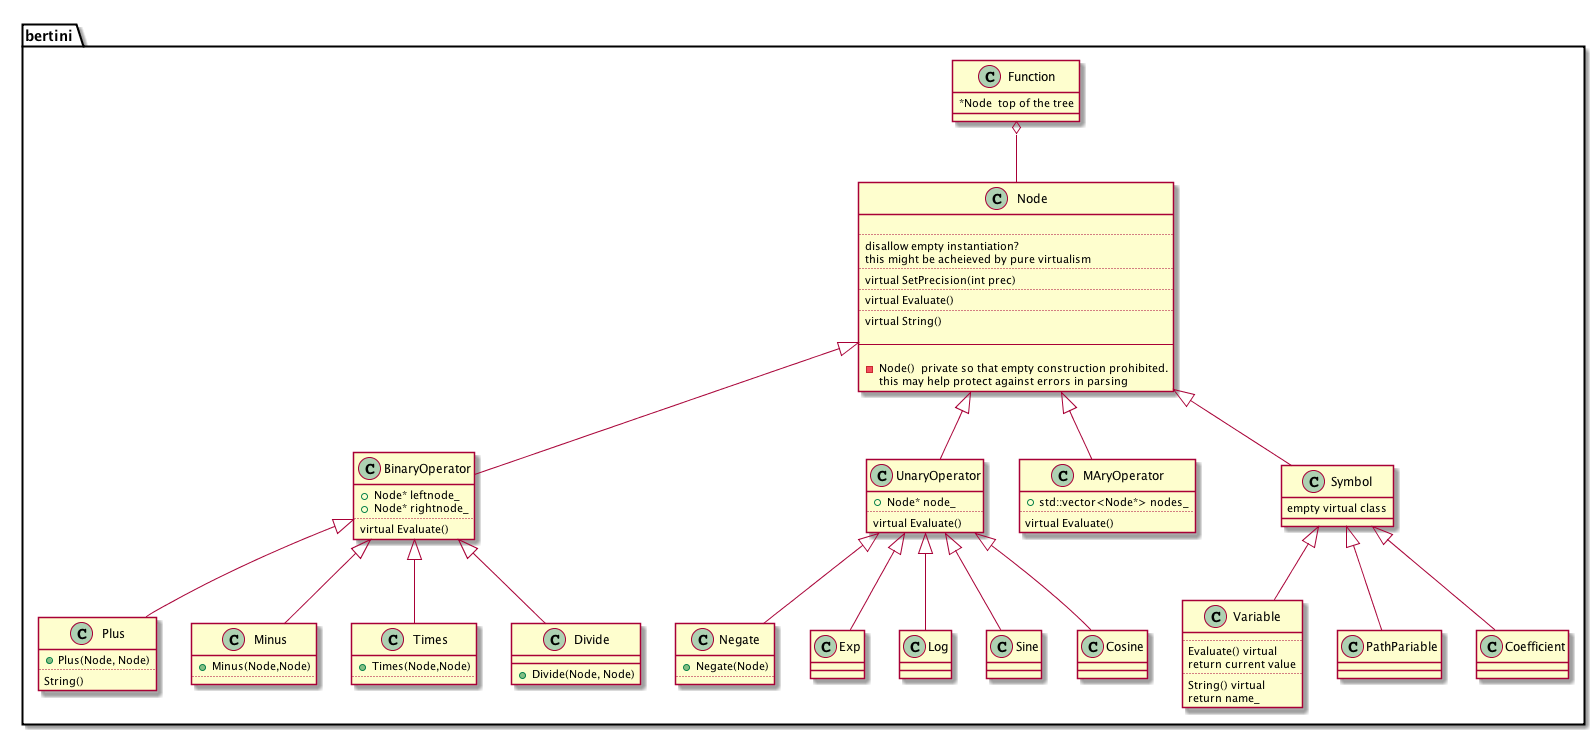

The diagram above was rendered by PlantUML. Its source (embedded in the PNG):
@startuml

namespace bertini{
	
	Node <|-- BinaryOperator
	Node <|-- UnaryOperator
	Node <|-- MAryOperator
	Node <|-- Symbol
	BinaryOperator <|-- Plus
	BinaryOperator <|-- Minus
	UnaryOperator <|-- Negate
	BinaryOperator <|-- Times
	BinaryOperator <|-- Divide
	UnaryOperator <|-- Exp
	UnaryOperator <|-- Log
	UnaryOperator <|-- Sine
	UnaryOperator <|-- Cosine
	
	Symbol <|-- Variable
	Symbol <|-- PathPariable
	Symbol <|-- Coefficient
	
	
	Function o-- Node 
	
	class Node {
		
		..
		disallow empty instantiation?  
		this might be acheieved by pure virtualism
		..
            	virtual SetPrecision(int prec)
            	..
            	virtual Evaluate()
            	..
            	virtual String()
            	
            	--
            	
            	-Node()  private so that empty construction prohibited.  
            	this may help protect against errors in parsing
	}
	
	class BinaryOperator {
		+Node* leftnode_
		+Node* rightnode_
		..
		virtual Evaluate()
	}
	
	class UnaryOperator {
		+Node* node_
		..
		virtual Evaluate()
	}
	
	class MAryOperator {
		+std::vector<Node*> nodes_
		..
		virtual Evaluate()
	}

	
	
	class Variable {
		..
		Evaluate() virtual
		return current value
		..
		String() virtual
		return name_
	}
	
	
	class Plus {
		+Plus(Node, Node)
		..
		String()
	}
	
	class Minus {
		+Minus(Node,Node)
		..
	}
	
	class Negate {
		+Negate(Node)
		..
	}
	
	class Times {
		+Times(Node,Node)
		..
	}
	
	
	class Divide {
		+Divide(Node, Node)
	}
	
	class Function {
		*Node  top of the tree
	}
	
	class Symbol {
		empty virtual class
	}
}

@enduml